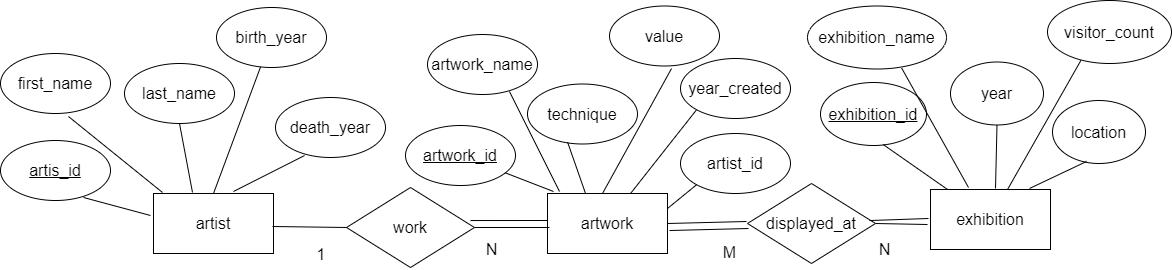

The diagram above was exported from draw.io. Its source (the exported page's mxGraphModel, read from the mxfile embedded in the PNG):
<mxGraphModel dx="2218" dy="1270" grid="0" gridSize="10" guides="1" tooltips="1" connect="1" arrows="1" fold="1" page="0" pageScale="1" pageWidth="1169" pageHeight="827" math="0" shadow="0">
  <root>
    <mxCell id="0" />
    <mxCell id="1" parent="0" />
    <mxCell id="fbtKM_uH8ZPuj13f_Iz2-1" value="artist" style="rounded=0;whiteSpace=wrap;html=1;fontSize=16;" parent="1" vertex="1">
      <mxGeometry x="-300" y="14" width="120" height="60" as="geometry" />
    </mxCell>
    <mxCell id="fbtKM_uH8ZPuj13f_Iz2-2" value="artwork" style="rounded=0;whiteSpace=wrap;html=1;fontSize=16;" parent="1" vertex="1">
      <mxGeometry x="94" y="14" width="120" height="60" as="geometry" />
    </mxCell>
    <mxCell id="fbtKM_uH8ZPuj13f_Iz2-3" value="exhibition" style="rounded=0;whiteSpace=wrap;html=1;fontSize=16;" parent="1" vertex="1">
      <mxGeometry x="477" y="10" width="120" height="60" as="geometry" />
    </mxCell>
    <mxCell id="fbtKM_uH8ZPuj13f_Iz2-4" value="displayed_at" style="rhombus;whiteSpace=wrap;html=1;fontSize=16;" parent="1" vertex="1">
      <mxGeometry x="294" y="4" width="128" height="80" as="geometry" />
    </mxCell>
    <mxCell id="fbtKM_uH8ZPuj13f_Iz2-5" value="work" style="rhombus;whiteSpace=wrap;html=1;fontSize=16;" parent="1" vertex="1">
      <mxGeometry x="-107" y="8" width="128" height="80" as="geometry" />
    </mxCell>
    <mxCell id="fbtKM_uH8ZPuj13f_Iz2-6" value="last_name" style="ellipse;whiteSpace=wrap;html=1;fontSize=16;" parent="1" vertex="1">
      <mxGeometry x="-329" y="-116" width="110" height="60" as="geometry" />
    </mxCell>
    <mxCell id="fbtKM_uH8ZPuj13f_Iz2-7" value="birth_year" style="ellipse;whiteSpace=wrap;html=1;fontSize=16;" parent="1" vertex="1">
      <mxGeometry x="-237" y="-172" width="110" height="60" as="geometry" />
    </mxCell>
    <mxCell id="fbtKM_uH8ZPuj13f_Iz2-8" value="death_year" style="ellipse;whiteSpace=wrap;html=1;fontSize=16;" parent="1" vertex="1">
      <mxGeometry x="-178" y="-82" width="110" height="60" as="geometry" />
    </mxCell>
    <mxCell id="fbtKM_uH8ZPuj13f_Iz2-9" value="first_name" style="ellipse;whiteSpace=wrap;html=1;fontSize=16;" parent="1" vertex="1">
      <mxGeometry x="-453" y="-126" width="110" height="60" as="geometry" />
    </mxCell>
    <mxCell id="fbtKM_uH8ZPuj13f_Iz2-10" value="artis_id" style="ellipse;whiteSpace=wrap;html=1;fontSize=16;fontStyle=4" parent="1" vertex="1">
      <mxGeometry x="-453" y="-39" width="110" height="60" as="geometry" />
    </mxCell>
    <mxCell id="fbtKM_uH8ZPuj13f_Iz2-11" value="artwork_id" style="ellipse;whiteSpace=wrap;html=1;fontSize=16;fontStyle=4" parent="1" vertex="1">
      <mxGeometry x="-48" y="-54" width="110" height="60" as="geometry" />
    </mxCell>
    <mxCell id="fbtKM_uH8ZPuj13f_Iz2-12" value="artwork_name" style="ellipse;whiteSpace=wrap;html=1;fontSize=16;" parent="1" vertex="1">
      <mxGeometry x="-26" y="-145" width="110" height="60" as="geometry" />
    </mxCell>
    <mxCell id="fbtKM_uH8ZPuj13f_Iz2-13" value="value" style="ellipse;whiteSpace=wrap;html=1;fontSize=16;" parent="1" vertex="1">
      <mxGeometry x="156" y="-173.5" width="110" height="60" as="geometry" />
    </mxCell>
    <mxCell id="fbtKM_uH8ZPuj13f_Iz2-14" value="year_created" style="ellipse;whiteSpace=wrap;html=1;fontSize=16;" parent="1" vertex="1">
      <mxGeometry x="227" y="-121" width="110" height="60" as="geometry" />
    </mxCell>
    <mxCell id="fbtKM_uH8ZPuj13f_Iz2-15" value="technique" style="ellipse;whiteSpace=wrap;html=1;fontSize=16;" parent="1" vertex="1">
      <mxGeometry x="74" y="-95.5" width="110" height="60" as="geometry" />
    </mxCell>
    <mxCell id="fbtKM_uH8ZPuj13f_Iz2-16" value="artist_id" style="ellipse;whiteSpace=wrap;html=1;fontSize=16;" parent="1" vertex="1">
      <mxGeometry x="227" y="-46" width="110" height="60" as="geometry" />
    </mxCell>
    <mxCell id="fbtKM_uH8ZPuj13f_Iz2-17" value="" style="endArrow=none;html=1;rounded=0;fontSize=12;startSize=8;endSize=8;curved=1;entryX=0.564;entryY=1.042;entryDx=0;entryDy=0;entryPerimeter=0;" parent="1" target="fbtKM_uH8ZPuj13f_Iz2-13" edge="1">
      <mxGeometry width="50" height="50" relative="1" as="geometry">
        <mxPoint x="149" y="14" as="sourcePoint" />
        <mxPoint x="244" y="-128" as="targetPoint" />
      </mxGeometry>
    </mxCell>
    <mxCell id="fbtKM_uH8ZPuj13f_Iz2-18" value="" style="endArrow=none;html=1;rounded=0;fontSize=12;startSize=8;endSize=8;curved=1;exitX=0.692;exitY=0;exitDx=0;exitDy=0;exitPerimeter=0;entryX=0;entryY=1;entryDx=0;entryDy=0;" parent="1" source="fbtKM_uH8ZPuj13f_Iz2-2" target="fbtKM_uH8ZPuj13f_Iz2-14" edge="1">
      <mxGeometry width="50" height="50" relative="1" as="geometry">
        <mxPoint x="172" y="219" as="sourcePoint" />
        <mxPoint x="222" y="169" as="targetPoint" />
      </mxGeometry>
    </mxCell>
    <mxCell id="fbtKM_uH8ZPuj13f_Iz2-19" value="" style="endArrow=none;html=1;rounded=0;fontSize=12;startSize=8;endSize=8;curved=1;exitX=1;exitY=0.25;exitDx=0;exitDy=0;entryX=0;entryY=1;entryDx=0;entryDy=0;" parent="1" source="fbtKM_uH8ZPuj13f_Iz2-2" target="fbtKM_uH8ZPuj13f_Iz2-16" edge="1">
      <mxGeometry width="50" height="50" relative="1" as="geometry">
        <mxPoint x="172" y="219" as="sourcePoint" />
        <mxPoint x="222" y="169" as="targetPoint" />
      </mxGeometry>
    </mxCell>
    <mxCell id="fbtKM_uH8ZPuj13f_Iz2-20" value="" style="endArrow=none;html=1;rounded=0;fontSize=12;startSize=8;endSize=8;curved=1;exitX=0.317;exitY=0;exitDx=0;exitDy=0;exitPerimeter=0;entryX=0.364;entryY=0.967;entryDx=0;entryDy=0;entryPerimeter=0;" parent="1" source="fbtKM_uH8ZPuj13f_Iz2-2" target="fbtKM_uH8ZPuj13f_Iz2-15" edge="1">
      <mxGeometry width="50" height="50" relative="1" as="geometry">
        <mxPoint x="172" y="219" as="sourcePoint" />
        <mxPoint x="222" y="169" as="targetPoint" />
      </mxGeometry>
    </mxCell>
    <mxCell id="fbtKM_uH8ZPuj13f_Iz2-21" value="" style="endArrow=none;html=1;rounded=0;fontSize=12;startSize=8;endSize=8;curved=1;" parent="1" target="fbtKM_uH8ZPuj13f_Iz2-11" edge="1">
      <mxGeometry width="50" height="50" relative="1" as="geometry">
        <mxPoint x="100" y="12" as="sourcePoint" />
        <mxPoint x="222" y="169" as="targetPoint" />
      </mxGeometry>
    </mxCell>
    <mxCell id="fbtKM_uH8ZPuj13f_Iz2-22" value="" style="endArrow=none;html=1;rounded=0;fontSize=12;startSize=8;endSize=8;curved=1;entryX=0.745;entryY=0.95;entryDx=0;entryDy=0;entryPerimeter=0;" parent="1" target="fbtKM_uH8ZPuj13f_Iz2-12" edge="1">
      <mxGeometry width="50" height="50" relative="1" as="geometry">
        <mxPoint x="106" y="12" as="sourcePoint" />
        <mxPoint x="222" y="169" as="targetPoint" />
      </mxGeometry>
    </mxCell>
    <mxCell id="fbtKM_uH8ZPuj13f_Iz2-23" value="" style="endArrow=none;html=1;rounded=0;fontSize=12;startSize=8;endSize=8;curved=1;entryX=0.755;entryY=0.95;entryDx=0;entryDy=0;entryPerimeter=0;" parent="1" target="fbtKM_uH8ZPuj13f_Iz2-10" edge="1">
      <mxGeometry width="50" height="50" relative="1" as="geometry">
        <mxPoint x="-303" y="36" as="sourcePoint" />
        <mxPoint x="222" y="169" as="targetPoint" />
      </mxGeometry>
    </mxCell>
    <mxCell id="fbtKM_uH8ZPuj13f_Iz2-24" value="" style="endArrow=none;html=1;rounded=0;fontSize=12;startSize=8;endSize=8;curved=1;entryX=0.618;entryY=1.05;entryDx=0;entryDy=0;entryPerimeter=0;" parent="1" target="fbtKM_uH8ZPuj13f_Iz2-9" edge="1">
      <mxGeometry width="50" height="50" relative="1" as="geometry">
        <mxPoint x="-291" y="13" as="sourcePoint" />
        <mxPoint x="222" y="169" as="targetPoint" />
      </mxGeometry>
    </mxCell>
    <mxCell id="fbtKM_uH8ZPuj13f_Iz2-25" value="" style="endArrow=none;html=1;rounded=0;fontSize=12;startSize=8;endSize=8;curved=1;exitX=0.325;exitY=-0.017;exitDx=0;exitDy=0;exitPerimeter=0;entryX=0.5;entryY=1;entryDx=0;entryDy=0;" parent="1" source="fbtKM_uH8ZPuj13f_Iz2-1" target="fbtKM_uH8ZPuj13f_Iz2-6" edge="1">
      <mxGeometry width="50" height="50" relative="1" as="geometry">
        <mxPoint x="172" y="219" as="sourcePoint" />
        <mxPoint x="222" y="169" as="targetPoint" />
      </mxGeometry>
    </mxCell>
    <mxCell id="fbtKM_uH8ZPuj13f_Iz2-26" value="" style="endArrow=none;html=1;rounded=0;fontSize=12;startSize=8;endSize=8;curved=1;exitX=0.5;exitY=0;exitDx=0;exitDy=0;" parent="1" source="fbtKM_uH8ZPuj13f_Iz2-1" target="fbtKM_uH8ZPuj13f_Iz2-7" edge="1">
      <mxGeometry width="50" height="50" relative="1" as="geometry">
        <mxPoint x="172" y="219" as="sourcePoint" />
        <mxPoint x="222" y="169" as="targetPoint" />
      </mxGeometry>
    </mxCell>
    <mxCell id="fbtKM_uH8ZPuj13f_Iz2-27" value="" style="endArrow=none;html=1;rounded=0;fontSize=12;startSize=8;endSize=8;curved=1;entryX=0.264;entryY=0.967;entryDx=0;entryDy=0;entryPerimeter=0;" parent="1" target="fbtKM_uH8ZPuj13f_Iz2-8" edge="1">
      <mxGeometry width="50" height="50" relative="1" as="geometry">
        <mxPoint x="-220" y="12" as="sourcePoint" />
        <mxPoint x="222" y="169" as="targetPoint" />
      </mxGeometry>
    </mxCell>
    <mxCell id="fbtKM_uH8ZPuj13f_Iz2-28" value="visitor_count" style="ellipse;whiteSpace=wrap;html=1;fontSize=16;" parent="1" vertex="1">
      <mxGeometry x="594" y="-179" width="124" height="63" as="geometry" />
    </mxCell>
    <mxCell id="fbtKM_uH8ZPuj13f_Iz2-29" value="year" style="ellipse;whiteSpace=wrap;html=1;fontSize=16;" parent="1" vertex="1">
      <mxGeometry x="497" y="-117.5" width="93" height="63" as="geometry" />
    </mxCell>
    <mxCell id="fbtKM_uH8ZPuj13f_Iz2-30" value="exhibition_id" style="ellipse;whiteSpace=wrap;html=1;fontSize=16;fontStyle=4" parent="1" vertex="1">
      <mxGeometry x="367" y="-97" width="106" height="63" as="geometry" />
    </mxCell>
    <mxCell id="fbtKM_uH8ZPuj13f_Iz2-31" value="exhibition_name" style="ellipse;whiteSpace=wrap;html=1;fontSize=16;" parent="1" vertex="1">
      <mxGeometry x="354" y="-173.5" width="139" height="63" as="geometry" />
    </mxCell>
    <mxCell id="fbtKM_uH8ZPuj13f_Iz2-32" value="location" style="ellipse;whiteSpace=wrap;html=1;fontSize=16;" parent="1" vertex="1">
      <mxGeometry x="599" y="-79" width="93" height="63" as="geometry" />
    </mxCell>
    <mxCell id="fbtKM_uH8ZPuj13f_Iz2-33" value="" style="endArrow=none;html=1;rounded=0;fontSize=12;startSize=8;endSize=8;curved=1;entryX=0.591;entryY=0.984;entryDx=0;entryDy=0;entryPerimeter=0;" parent="1" source="fbtKM_uH8ZPuj13f_Iz2-3" target="fbtKM_uH8ZPuj13f_Iz2-30" edge="1">
      <mxGeometry width="50" height="50" relative="1" as="geometry">
        <mxPoint x="173" y="219" as="sourcePoint" />
        <mxPoint x="223" y="169" as="targetPoint" />
      </mxGeometry>
    </mxCell>
    <mxCell id="fbtKM_uH8ZPuj13f_Iz2-34" value="" style="endArrow=none;html=1;rounded=0;fontSize=12;startSize=8;endSize=8;curved=1;entryX=0.677;entryY=0.984;entryDx=0;entryDy=0;entryPerimeter=0;" parent="1" target="fbtKM_uH8ZPuj13f_Iz2-31" edge="1">
      <mxGeometry width="50" height="50" relative="1" as="geometry">
        <mxPoint x="515" y="8" as="sourcePoint" />
        <mxPoint x="223" y="169" as="targetPoint" />
      </mxGeometry>
    </mxCell>
    <mxCell id="fbtKM_uH8ZPuj13f_Iz2-35" value="" style="endArrow=none;html=1;rounded=0;fontSize=12;startSize=8;endSize=8;curved=1;entryX=0.5;entryY=1;entryDx=0;entryDy=0;" parent="1" target="fbtKM_uH8ZPuj13f_Iz2-29" edge="1">
      <mxGeometry width="50" height="50" relative="1" as="geometry">
        <mxPoint x="542" y="9" as="sourcePoint" />
        <mxPoint x="223" y="169" as="targetPoint" />
      </mxGeometry>
    </mxCell>
    <mxCell id="fbtKM_uH8ZPuj13f_Iz2-36" value="" style="endArrow=none;html=1;rounded=0;fontSize=12;startSize=8;endSize=8;curved=1;entryX=0.269;entryY=0.952;entryDx=0;entryDy=0;entryPerimeter=0;exitX=0.642;exitY=0;exitDx=0;exitDy=0;exitPerimeter=0;" parent="1" source="fbtKM_uH8ZPuj13f_Iz2-3" target="fbtKM_uH8ZPuj13f_Iz2-28" edge="1">
      <mxGeometry width="50" height="50" relative="1" as="geometry">
        <mxPoint x="561" y="6" as="sourcePoint" />
        <mxPoint x="223" y="169" as="targetPoint" />
      </mxGeometry>
    </mxCell>
    <mxCell id="fbtKM_uH8ZPuj13f_Iz2-37" value="" style="endArrow=none;html=1;rounded=0;fontSize=12;startSize=8;endSize=8;curved=1;entryX=0.366;entryY=0.968;entryDx=0;entryDy=0;entryPerimeter=0;" parent="1" target="fbtKM_uH8ZPuj13f_Iz2-32" edge="1">
      <mxGeometry width="50" height="50" relative="1" as="geometry">
        <mxPoint x="576" y="9" as="sourcePoint" />
        <mxPoint x="223" y="169" as="targetPoint" />
      </mxGeometry>
    </mxCell>
    <mxCell id="fbtKM_uH8ZPuj13f_Iz2-38" value="" style="endArrow=none;html=1;rounded=0;fontSize=12;startSize=8;endSize=8;curved=1;entryX=0;entryY=0.5;entryDx=0;entryDy=0;" parent="1" target="fbtKM_uH8ZPuj13f_Iz2-5" edge="1">
      <mxGeometry width="50" height="50" relative="1" as="geometry">
        <mxPoint x="-181" y="47" as="sourcePoint" />
        <mxPoint x="-115" y="54" as="targetPoint" />
      </mxGeometry>
    </mxCell>
    <mxCell id="fbtKM_uH8ZPuj13f_Iz2-40" value="" style="endArrow=none;html=1;rounded=0;fontSize=12;startSize=8;endSize=8;curved=1;exitX=1.017;exitY=0.617;exitDx=0;exitDy=0;exitPerimeter=0;" parent="1" source="fbtKM_uH8ZPuj13f_Iz2-2" edge="1">
      <mxGeometry width="50" height="50" relative="1" as="geometry">
        <mxPoint x="217" y="52" as="sourcePoint" />
        <mxPoint x="295" y="49" as="targetPoint" />
      </mxGeometry>
    </mxCell>
    <mxCell id="fbtKM_uH8ZPuj13f_Iz2-41" value="" style="endArrow=none;html=1;rounded=0;fontSize=12;startSize=8;endSize=8;curved=1;exitX=1;exitY=0.5;exitDx=0;exitDy=0;" parent="1" source="fbtKM_uH8ZPuj13f_Iz2-2" edge="1">
      <mxGeometry width="50" height="50" relative="1" as="geometry">
        <mxPoint x="235" y="36" as="sourcePoint" />
        <mxPoint x="293" y="42" as="targetPoint" />
      </mxGeometry>
    </mxCell>
    <mxCell id="fbtKM_uH8ZPuj13f_Iz2-42" value="" style="endArrow=none;html=1;rounded=0;fontSize=12;startSize=8;endSize=8;curved=1;exitX=0.953;exitY=0.463;exitDx=0;exitDy=0;exitPerimeter=0;" parent="1" source="fbtKM_uH8ZPuj13f_Iz2-4" edge="1">
      <mxGeometry width="50" height="50" relative="1" as="geometry">
        <mxPoint x="415" y="37" as="sourcePoint" />
        <mxPoint x="475" y="39" as="targetPoint" />
      </mxGeometry>
    </mxCell>
    <mxCell id="fbtKM_uH8ZPuj13f_Iz2-44" value="M" style="text;html=1;strokeColor=none;fillColor=none;align=center;verticalAlign=middle;whiteSpace=wrap;rounded=0;fontSize=16;" parent="1" vertex="1">
      <mxGeometry x="256" y="60" width="41" height="26" as="geometry" />
    </mxCell>
    <mxCell id="fbtKM_uH8ZPuj13f_Iz2-45" value="" style="endArrow=none;html=1;rounded=0;fontSize=12;startSize=8;endSize=8;curved=1;exitX=1;exitY=0.5;exitDx=0;exitDy=0;" parent="1" source="fbtKM_uH8ZPuj13f_Iz2-4" edge="1">
      <mxGeometry width="50" height="50" relative="1" as="geometry">
        <mxPoint x="424" y="49" as="sourcePoint" />
        <mxPoint x="474" y="45" as="targetPoint" />
      </mxGeometry>
    </mxCell>
    <mxCell id="fbtKM_uH8ZPuj13f_Iz2-46" value="N" style="text;html=1;strokeColor=none;fillColor=none;align=center;verticalAlign=middle;whiteSpace=wrap;rounded=0;fontSize=16;" parent="1" vertex="1">
      <mxGeometry x="411" y="57" width="41" height="25" as="geometry" />
    </mxCell>
    <mxCell id="fbtKM_uH8ZPuj13f_Iz2-47" value="1" style="text;html=1;strokeColor=none;fillColor=none;align=center;verticalAlign=middle;whiteSpace=wrap;rounded=0;fontSize=16;" parent="1" vertex="1">
      <mxGeometry x="-145" y="60" width="26" height="30" as="geometry" />
    </mxCell>
    <mxCell id="fbtKM_uH8ZPuj13f_Iz2-48" value="" style="endArrow=none;html=1;rounded=0;fontSize=12;startSize=8;endSize=8;curved=1;exitX=0.969;exitY=0.413;exitDx=0;exitDy=0;exitPerimeter=0;" parent="1" source="fbtKM_uH8ZPuj13f_Iz2-5" edge="1">
      <mxGeometry width="50" height="50" relative="1" as="geometry">
        <mxPoint x="25" y="48" as="sourcePoint" />
        <mxPoint x="94" y="41" as="targetPoint" />
      </mxGeometry>
    </mxCell>
    <mxCell id="fbtKM_uH8ZPuj13f_Iz2-49" value="" style="endArrow=none;html=1;rounded=0;fontSize=12;startSize=8;endSize=8;curved=1;exitX=1;exitY=0.5;exitDx=0;exitDy=0;" parent="1" source="fbtKM_uH8ZPuj13f_Iz2-5" edge="1">
      <mxGeometry width="50" height="50" relative="1" as="geometry">
        <mxPoint x="27" y="67" as="sourcePoint" />
        <mxPoint x="96" y="48" as="targetPoint" />
      </mxGeometry>
    </mxCell>
    <mxCell id="fbtKM_uH8ZPuj13f_Iz2-50" value="N" style="text;html=1;strokeColor=none;fillColor=none;align=center;verticalAlign=middle;whiteSpace=wrap;rounded=0;fontSize=16;" parent="1" vertex="1">
      <mxGeometry x="21" y="55" width="35" height="29" as="geometry" />
    </mxCell>
  </root>
</mxGraphModel>